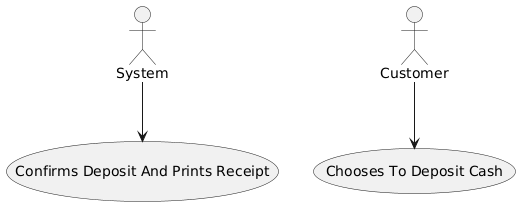

The diagram above was rendered by PlantUML. Its source (embedded in the PNG):
@startuml
actor System
actor Customer
(Confirms Deposit And Prints Receipt)
(Chooses To Deposit Cash)
Customer --> (Chooses To Deposit Cash)
System --> (Confirms Deposit And Prints Receipt)
@enduml